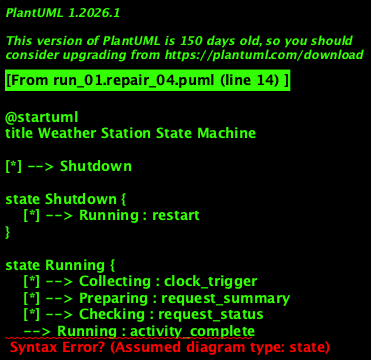

The diagram above was rendered by PlantUML. Its source (embedded in the PNG):
@startuml
title Weather Station State Machine

[*] --> Shutdown

state Shutdown {
    [*] --> Running : restart
}

state Running {
    [*] --> Collecting : clock_trigger
    [*] --> Preparing : request_summary
    [*] --> Checking : request_status
    --> Running : activity_complete
}

state Collecting {
    Running --> Collecting
    --> Running : activity_complete
}

state Preparing {
    Running --> Preparing
    --> Running : activity_complete
}

state Checking {
    Running --> Checking
    --> Running : activity_complete
}

state Configuration {
    --> Running : configuration_complete
}

state Controlled {
    --> Running : command_received
}

Shutdown --> Configuration : changes_or_power_settings
Running --> Controlled : remote_control
Running --> Shutdown : shutdown_command
Checking --> [*]
Preparing --> [*]
Collecting --> [*]
@enduml